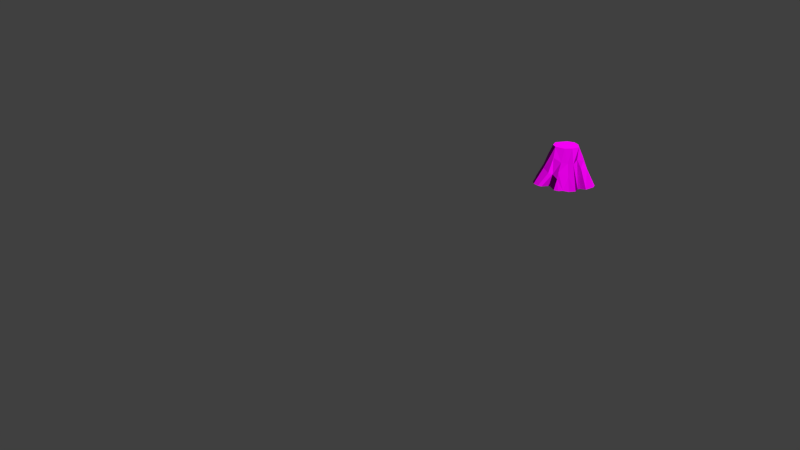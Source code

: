 # Source: decoration_vegetation_tree_stomp_1.blend  (saved by Blender 2.70.0; exported with 4.5.12 LTS)
import bpy
from mathutils import Matrix  # noqa: F401  (used for matrix-valued properties, if any)

bpy.ops.wm.read_factory_settings(use_empty=True)
scene = bpy.context.scene
scene.name = 'Scene'

# ---- collections
col_collection_1 = bpy.data.collections.new('Collection 1'); scene.collection.children.link(col_collection_1)

# ---- images (referenced by path relative to the original .blend; pixels are not part of the script)
import os
ASSET_DIR = os.environ.get("B2B_ASSET_DIR", "")  # directory of the original .blend (textures are referenced by path, not embedded)
HERE = os.path.dirname(os.path.abspath(__file__))  # packed textures are extracted next to this script under _unpacked/

def load_image(name, relpath, width, height, colorspace="sRGB"):
    """Load a texture the original file referenced (path relative to the .blend, or extracted next to this script)."""
    p = next((c for c in (os.path.join(HERE, relpath), os.path.join(ASSET_DIR, relpath)) if relpath and os.path.exists(c)), "")
    if p:
        img = bpy.data.images.load(p, check_existing=True)
        img.name = name
    else:  # same state as the original file: an image datablock whose file is absent (Cycles renders it pink)
        img = bpy.data.images.new(name, width, height)
        img.source = "FILE"
        img.filepath = "//" + (relpath or name)
    img.colorspace_settings.name = colorspace
    return img
img_decoration_vegetation_wood_1_diffuse_png = load_image('decoration_vegetation_wood_1_diffuse.png', 'Texturen/decoration_vegetation_wood_1_diffuse.png', 1024, 1024, 'sRGB')
img_decoration_vegetation_wood_1_normal_png = load_image('decoration_vegetation_wood_1_normal.png', 'Texturen/decoration_vegetation_wood_1_normal.png', 1024, 1024, 'sRGB')

# ---- materials (node trees are filled in below, after node groups)
mat_vegetation_decoration_stomp_1_wood_1 = bpy.data.materials.new('vegetation_decoration_stomp_1_wood_1')
mat_vegetation_decoration_stomp_1_wood_1.alpha_threshold = 0.0
mat_vegetation_decoration_stomp_1_wood_1.roughness = 0.5
mat_vegetation_decoration_stomp_1_wood_1.line_color = (0.0, 0.0, 0.0, 1.0)

# ---- material node trees
mat_vegetation_decoration_stomp_1_wood_1.use_nodes = True; mat_vegetation_decoration_stomp_1_wood_1.node_tree.nodes.clear()
_N = mat_vegetation_decoration_stomp_1_wood_1.node_tree.nodes; _L = mat_vegetation_decoration_stomp_1_wood_1.node_tree.links
n0 = _N.new('ShaderNodeOutputMaterial'); n0.name = 'Material Output'; n0.location = (300, 300)
n1 = _N.new('ShaderNodeBsdfDiffuse'); n1.name = 'Diffuse BSDF'; n1.location = (10, 300)
n2 = _N.new('ShaderNodeTexImage'); n2.name = 'Image Texture'; n2.location = (-515, 297)
n2.width = 140
n2.image = img_decoration_vegetation_wood_1_diffuse_png
n3 = _N.new('ShaderNodeTexCoord'); n3.name = 'Texture Coordinate'; n3.location = (-796, 200)
n4 = _N.new('ShaderNodeTexImage'); n4.name = 'Image Texture.001'; n4.location = (-535, 78)
n4.width = 140
n4.image = img_decoration_vegetation_wood_1_normal_png
n5 = _N.new('ShaderNodeNormalMap'); n5.name = 'Normal Map'; n5.location = (-244, 84)
_L.new(n1.outputs[0], n0.inputs[0])
_L.new(n3.outputs[2], n2.inputs[0])
_L.new(n3.outputs[2], n4.inputs[0])
_L.new(n2.outputs[0], n1.inputs[0])
_L.new(n4.outputs[0], n5.inputs[1])
_L.new(n5.outputs[0], n1.inputs[2])
n0.is_active_output = True

# ---- world
world_world = bpy.data.worlds.new('World'); scene.world = world_world
world_world.color = (0.05088, 0.05088, 0.05088)
world_world.use_sun_shadow = False
world_world.sun_shadow_jitter_overblur = 0.0
world_world.cycles.sampling_method = 'MANUAL'
world_world.cycles.sample_map_resolution = 256

# ---- cameras
cam_camera = bpy.data.cameras.new('Camera')
cam_camera.clip_end = 100.0
cam_camera.lens = 35.0
cam_camera.sensor_width = 32.0
cam_camera.sensor_height = 18.0
cam_camera.ortho_scale = 7.314
cam_camera.dof.focus_distance = 0.0

# ---- meshes
me_cylinder_009 = bpy.data.meshes.new('Cylinder.009')
me_cylinder_009.from_pydata([(-0.003078, 0.7393, -1.0), (-0.2788, 0.6919, -0.7211), (0.1787, 0.894, -1.0), (-0.4784, 0.8313, -0.7211), (0.3785, 0.9113, -0.9998), (-0.6571, 0.6957, -0.7211), (0.5701, 0.8473, -0.9998), (-0.8701, 0.5757, -0.7211), (0.7222, 0.7403, -0.9998), (-0.9923, 0.4517, -0.7211), (0.8293, 0.5897, -0.9998), (-1.006, 0.1743, -0.7211), (0.8357, 0.3933, -1.0), (-1.12, -0.0092, -0.7211), (0.7007, 0.1394, -1.0), (-1.077, -0.2053, -0.7211), (0.9743, 0.005619, -1.0), (-0.9497, -0.3765, -0.7211), (1.099, -0.1753, -0.9998), (-0.8484, -0.4949, -0.7211), (1.128, -0.3663, -0.9998), (-0.5719, -0.4676, -0.7211), (1.046, -0.5553, -0.9998), (-0.5026, -0.638, -0.7211), (0.7118, -0.768, -1.0), (-0.4414, -0.8028, -0.7211), (0.4822, -0.6923, -1.0), (-0.317, -0.8172, -0.7211), (0.3968, -0.743, -1.0), (-0.1666, -0.833, -0.7211), (0.3269, -0.9475, -0.9998), (0.02391, -0.8819, -0.7211), (0.03384, -1.011, -0.9998), (0.2766, -0.8274, -0.7211), (-0.1783, -0.9026, -1.0), (0.3658, -0.6936, -0.7211), (-0.3615, -0.9356, -0.9998), (0.4534, -0.656, -0.7211), (-0.5059, -0.8558, -0.9998), (0.6703, -0.7275, -0.7211), (-0.5789, -0.7227, -0.9998), (0.8967, -0.4892, -0.7211), (-0.6436, -0.434, -1.0), (0.9675, -0.3263, -0.7211), (-0.9154, -0.5301, -1.0), (0.9424, -0.1616, -0.7211), (-1.095, -0.4245, -0.9998), (0.9031, 0.001478, -0.7211), (-1.243, -0.226, -0.9998), (0.6599, 0.1294, -0.7211), (-1.246, 0.001451, -0.9998), (0.7671, 0.3578, -0.7211), (-1.063, 0.187, -1.0), (0.7097, 0.498, -0.7211), (-1.073, 0.4949, -1.0), (0.6174, 0.6278, -0.7211), (-0.9607, 0.6798, -0.9998), (0.4863, 0.7201, -0.7211), (-0.756, 0.8189, -0.9998), (0.3211, 0.7753, -0.7211), (-0.5069, 0.8875, -1.0), (0.1621, 0.8205, -0.7211), (-0.2932, 0.735, -1.0), (-0.004785, 0.6959, -0.7211), (-0.2565, 0.6253, -0.5287), (-0.4382, 0.7524, -0.5288), (-0.6007, 0.629, -0.5288), (-0.7946, 0.52, -0.5288), (-0.9058, 0.4072, -0.5288), (-0.9177, 0.1548, -0.5288), (-1.022, -0.01214, -0.5288), (-0.9825, -0.1906, -0.5288), (-0.8669, -0.3462, -0.5288), (-0.7759, -0.4603, -0.5287), (-0.5758, -0.4846, -0.5285), (-0.4857, -0.6066, -0.5286), (-0.4045, -0.7339, -0.5287), (-0.2913, -0.7469, -0.5287), (-0.1545, -0.7612, -0.5287), (0.01875, -0.8058, -0.5287), (0.2485, -0.7578, -0.5287), (0.3297, -0.6421, -0.5287), (0.4093, -0.6079, -0.5287), (0.6067, -0.6655, -0.5288), (0.8127, -0.4488, -0.5288), (0.8772, -0.3006, -0.5288), (0.8542, -0.1508, -0.5288), (0.8185, -0.002442, -0.5287), (0.6595, 0.1293, -0.5287), (0.6947, 0.3216, -0.5287), (0.6425, 0.4492, -0.5287), (0.5586, 0.5672, -0.5287), (0.4393, 0.6512, -0.5287), (0.289, 0.7013, -0.5287), (0.1445, 0.7425, -0.5287), (-0.007354, 0.629, -0.5287), (-0.2332, 0.611, -0.3514), (-0.396, 0.6692, -0.3516), (-0.5415, 0.5587, -0.3516), (-0.7153, 0.4611, -0.3516), (-0.815, 0.3601, -0.3517), (-0.8255, 0.134, -0.3516), (-0.9187, -0.01549, -0.3517), (-0.8837, -0.1753, -0.3517), (-0.7799, -0.3151, -0.3516), (-0.7081, -0.4303, -0.3513), (-0.5508, -0.4661, -0.3523), (-0.457, -0.5632, -0.3512), (-0.3658, -0.6617, -0.3515), (-0.2644, -0.6734, -0.3514), (-0.1419, -0.6862, -0.3514), (0.0132, -0.7261, -0.3515), (0.2189, -0.696, -0.3515), (0.2915, -0.5976, -0.3514), (0.3629, -0.567, -0.3514), (0.5398, -0.6079, -0.3516), (0.7244, -0.4066, -0.3516), (0.7821, -0.2739, -0.3516), (0.7615, -0.1396, -0.3516), (0.7294, -0.006813, -0.3515), (0.6535, 0.1303, -0.3514), (0.6184, 0.2834, -0.3515), (0.5718, 0.3976, -0.3515), (0.4966, 0.5033, -0.3515), (0.3898, 0.5785, -0.3515), (0.2552, 0.6233, -0.3515), (0.1258, 0.6602, -0.3515), (-0.01018, 0.6142, -0.3514), (-0.2151, 0.5681, -0.1001), (-0.3633, 0.6057, -0.1), (-0.4958, 0.5051, -0.1), (-0.6539, 0.4162, -0.09999), (-0.7446, 0.3242, -0.09997), (-0.7543, 0.1184, -0.1), (-0.8391, -0.01771, -0.09997), (-0.8072, -0.1632, -0.09998), (-0.7129, -0.2971, -0.1), (-0.6503, -0.4011, -0.09997), (-0.4987, -0.401, -0.09993), (-0.418, -0.5066, -0.09993), (-0.3366, -0.6062, -0.1001), (-0.2435, -0.6168, -0.1001), (-0.132, -0.6285, -0.1001), (0.009264, -0.6649, -0.1001), (0.1966, -0.6202, -0.1001), (0.2627, -0.5496, -0.1002), (0.3277, -0.5222, -0.1001), (0.4887, -0.5399, -0.1), (0.6567, -0.3738, -0.1), (0.7093, -0.2529, -0.09999), (0.6906, -0.1307, -0.1), (0.6614, -0.009803, -0.1), (0.589, 0.1175, -0.1002), (0.5604, 0.2545, -0.1001), (0.5179, 0.3585, -0.1001), (0.4495, 0.4547, -0.1), (0.3522, 0.5231, -0.1001), (0.2296, 0.564, -0.1001), (0.1118, 0.5976, -0.1001), (-0.01202, 0.571, -0.1002), (-0.1969, 0.527, 0.135), (-0.3302, 0.5127, 0.1351), (-0.4493, 0.4502, 0.1351), (-0.5916, 0.3702, 0.1352), (-0.6428, 0.2619, 0.1352), (-0.7103, 0.1024, 0.1351), (-0.7342, -0.02008, 0.1352), (-0.7055, -0.151, 0.1352), (-0.6215, -0.2714, 0.1351), (-0.5671, -0.3387, 0.1352), (-0.4834, -0.3938, 0.1352), (-0.3793, -0.4598, 0.1352), (-0.2932, -0.5043, 0.1351), (-0.2224, -0.5372, 0.1351), (-0.1221, -0.5507, 0.135), (0.005005, -0.5515, 0.1351), (0.1406, -0.5184, 0.1351), (0.233, -0.5115, 0.135), (0.2915, -0.4869, 0.135), (0.4166, -0.42, 0.1351), (0.5355, -0.3404, 0.1352), (0.5824, -0.2317, 0.1352), (0.6034, -0.1218, 0.1351), (0.5916, -0.01297, 0.1351), (0.5265, 0.1016, 0.135), (0.5008, 0.2247, 0.1351), (0.4625, 0.3183, 0.1351), (0.401, 0.4049, 0.1351), (0.3135, 0.4664, 0.1351), (0.2032, 0.5032, 0.1351), (0.09721, 0.5334, 0.1351), (-0.01414, 0.5296, 0.135), (-0.1762, 0.4546, 0.3529), (-0.2923, 0.4422, 0.353), (-0.3961, 0.3877, 0.353), (-0.52, 0.318, 0.3531), (-0.5646, 0.2236, 0.3531), (-0.6234, 0.08469, 0.353), (-0.6442, -0.02198, 0.3531), (-0.6193, -0.136, 0.3531), (-0.5461, -0.2409, 0.353), (-0.4987, -0.2996, 0.3531), (-0.4258, -0.3475, 0.3531), (-0.3351, -0.4051, 0.3531), (-0.2601, -0.4438, 0.353), (-0.1984, -0.4725, 0.353), (-0.111, -0.4842, 0.3529), (-0.0002967, -0.4849, 0.353), (0.1178, -0.4561, 0.353), (0.1983, -0.4386, 0.3529), (0.2492, -0.4286, 0.3529), (0.3583, -0.3703, 0.353), (0.4619, -0.301, 0.353), (0.5027, -0.2063, 0.3531), (0.521, -0.1106, 0.353), (0.5107, -0.01578, 0.353), (0.4755, 0.08401, 0.3529), (0.4316, 0.1913, 0.353), (0.3983, 0.2728, 0.353), (0.3447, 0.3482, 0.353), (0.2684, 0.4019, 0.353), (0.1724, 0.4339, 0.353), (0.08003, 0.454, 0.353), (-0.01698, 0.4569, 0.3529), (-0.08839, 0.3902, 0.5538), (-0.3029, 0.3548, 0.5539), (-0.4745, 0.23, 0.554), (-0.5538, 0.02252, 0.554), (-0.5095, -0.1679, 0.5539), (-0.4051, -0.2849, 0.554), (-0.2625, -0.3723, 0.5539), (-0.1387, -0.419, 0.5539), (0.04617, -0.4122, 0.5539), (0.1891, -0.3802, 0.5538), (0.3505, -0.2954, 0.5539), (0.4386, -0.1419, 0.5539), (0.4224, 0.02491, 0.5539), (0.3547, 0.1964, 0.5539), (0.2608, 0.3202, 0.5539), (0.1046, 0.3799, 0.5539)], [], [(42, 21, 19, 44), (0, 63, 61, 2), (36, 27, 25, 38), (58, 5, 3, 60), (30, 33, 31, 32), (8, 55, 53, 10), (52, 11, 9, 54), (24, 39, 37, 26), (2, 61, 59, 4), (46, 17, 15, 48), (18, 45, 43, 20), (40, 23, 21, 42), (62, 1, 63, 0), (12, 51, 49, 14), (34, 29, 27, 36), (56, 7, 5, 58), (28, 35, 33, 30), (6, 57, 55, 8), (50, 13, 11, 52), (22, 41, 39, 24), (44, 19, 17, 46), (16, 47, 45, 18), (38, 25, 23, 40), (60, 3, 1, 62), (10, 53, 51, 12), (32, 31, 29, 34), (54, 9, 7, 56), (26, 37, 35, 28), (4, 59, 57, 6), (48, 15, 13, 50), (20, 43, 41, 22), (14, 49, 47, 16), (51, 89, 88, 49), (85, 117, 116, 84), (7, 67, 66, 5), (21, 74, 73, 19), (63, 95, 94, 61), (33, 80, 79, 31), (19, 73, 72, 17), (45, 86, 85, 43), (1, 64, 95, 63), (31, 79, 78, 29), (57, 92, 91, 55), (43, 85, 84, 41), (13, 70, 69, 11), (55, 91, 90, 53), (11, 69, 68, 9), (25, 76, 75, 23), (37, 82, 81, 35), (23, 75, 74, 21), (49, 88, 87, 47), (35, 81, 80, 33), (5, 66, 65, 3), (61, 94, 93, 59), (47, 87, 86, 45), (3, 65, 64, 1), (17, 72, 71, 15), (59, 93, 92, 57), (15, 71, 70, 13), (29, 78, 77, 27), (41, 84, 83, 39), (27, 77, 76, 25), (53, 90, 89, 51), (39, 83, 82, 37), (9, 68, 67, 7), (119, 151, 150, 118), (74, 106, 105, 73), (94, 126, 125, 93), (83, 115, 114, 82), (72, 104, 103, 71), (92, 124, 123, 91), (81, 113, 112, 80), (70, 102, 101, 69), (90, 122, 121, 89), (68, 100, 99, 67), (79, 111, 110, 78), (88, 120, 119, 87), (66, 98, 97, 65), (77, 109, 108, 76), (86, 118, 117, 85), (64, 96, 127, 95), (75, 107, 106, 74), (95, 127, 126, 94), (84, 116, 115, 83), (73, 105, 104, 72), (93, 125, 124, 92), (82, 114, 113, 81), (71, 103, 102, 70), (91, 123, 122, 90), (80, 112, 111, 79), (69, 101, 100, 68), (89, 121, 120, 88), (67, 99, 98, 66), (78, 110, 109, 77), (87, 119, 118, 86), (65, 97, 96, 64), (76, 108, 107, 75), (153, 185, 184, 152), (97, 129, 128, 96), (108, 140, 139, 107), (117, 149, 148, 116), (106, 138, 137, 105), (126, 158, 157, 125), (115, 147, 146, 114), (104, 136, 135, 103), (124, 156, 155, 123), (113, 145, 144, 112), (102, 134, 133, 101), (122, 154, 153, 121), (100, 132, 131, 99), (111, 143, 142, 110), (120, 152, 151, 119), (98, 130, 129, 97), (109, 141, 140, 108), (118, 150, 149, 117), (96, 128, 159, 127), (107, 139, 138, 106), (127, 159, 158, 126), (116, 148, 147, 115), (105, 137, 136, 104), (125, 157, 156, 124), (114, 146, 145, 113), (103, 135, 134, 102), (123, 155, 154, 122), (112, 144, 143, 111), (101, 133, 132, 100), (121, 153, 152, 120), (99, 131, 130, 98), (110, 142, 141, 109), (191, 223, 222, 190), (131, 163, 162, 130), (142, 174, 173, 141), (151, 183, 182, 150), (129, 161, 160, 128), (140, 172, 171, 139), (149, 181, 180, 148), (138, 170, 169, 137), (158, 190, 189, 157), (147, 179, 178, 146), (136, 168, 167, 135), (156, 188, 187, 155), (145, 177, 176, 144), (134, 166, 165, 133), (154, 186, 185, 153), (132, 164, 163, 131), (143, 175, 174, 142), (152, 184, 183, 151), (130, 162, 161, 129), (141, 173, 172, 140), (150, 182, 181, 149), (128, 160, 191, 159), (139, 171, 170, 138), (159, 191, 190, 158), (148, 180, 179, 147), (137, 169, 168, 136), (157, 189, 188, 156), (146, 178, 177, 145), (135, 167, 166, 134), (155, 187, 186, 154), (144, 176, 175, 143), (133, 165, 164, 132), (224, 225, 226, 227, 228, 229, 230, 231, 232, 233, 234, 235, 236, 237, 238, 239), (180, 212, 211, 179), (169, 201, 200, 168), (189, 221, 220, 188), (178, 210, 209, 177), (167, 199, 198, 166), (187, 219, 218, 186), (176, 208, 207, 175), (165, 197, 196, 164), (185, 217, 216, 184), (163, 195, 194, 162), (174, 206, 205, 173), (183, 215, 214, 182), (161, 193, 192, 160), (172, 204, 203, 171), (181, 213, 212, 180), (170, 202, 201, 169), (190, 222, 221, 189), (179, 211, 210, 178), (168, 200, 199, 167), (188, 220, 219, 187), (177, 209, 208, 176), (166, 198, 197, 165), (186, 218, 217, 185), (164, 196, 195, 163), (175, 207, 206, 174), (184, 216, 215, 183), (162, 194, 193, 161), (173, 205, 204, 172), (182, 214, 213, 181), (160, 192, 223, 191), (171, 203, 202, 170), (213, 235, 234, 212), (222, 239, 221), (200, 228, 199), (223, 224, 239, 222), (211, 234, 233, 210), (198, 227, 197), (218, 237, 217), (209, 233, 232, 208), (196, 226, 195), (216, 236, 215), (194, 225, 193), (215, 236, 235, 214), (220, 238, 219), (205, 231, 230, 204), (212, 234, 211), (193, 225, 224, 192), (202, 229, 201), (210, 233, 209), (201, 229, 228, 200), (221, 239, 238, 220), (208, 232, 207), (199, 228, 227, 198), (219, 238, 237, 218), (197, 227, 226, 196), (217, 237, 236, 216), (195, 226, 225, 194), (204, 230, 203), (192, 224, 223), (203, 230, 229, 202), (214, 235, 213), (206, 231, 205), (207, 232, 231, 206)])
_uv = me_cylinder_009.uv_layers.new(name='UVMap')
_uv.uv.foreach_set('vector', [0.5655, 0.2389, 0.6121, 0.2682, 0.5655, 0.2957, 0.5195, 0.2664, 0.4088, 0.6362, 0.4662, 0.6312, 0.4655, 0.6651, 0.4084, 0.6742, 0.6605, 0.1767, 0.6924, 0.2199, 0.6684, 0.2282, 0.6319, 0.1907, 0.387, 0.5084, 0.451, 0.5144, 0.4468, 0.5495, 0.3907, 0.5489, 0.7942, 0.1323, 0.8105, 0.1812, 0.7584, 0.1944, 0.7366, 0.1472, 0.4337, 0.7649, 0.4943, 0.7444, 0.5098, 0.768, 0.4513, 0.7908, 0.4254, 0.3906, 0.4813, 0.4057, 0.4582, 0.4474, 0.4009, 0.436, 0.7137, 0.97, 0.7319, 0.9283, 0.7764, 0.9314, 0.7623, 0.9751, 0.4084, 0.6742, 0.4655, 0.6651, 0.4733, 0.6912, 0.4115, 0.7058, 0.4878, 0.2878, 0.5436, 0.315, 0.514, 0.3419, 0.4548, 0.317, 0.5751, 0.9156, 0.615, 0.8748, 0.6397, 0.8941, 0.6022, 0.9374, 0.6084, 0.2066, 0.6416, 0.2483, 0.6121, 0.2682, 0.5655, 0.2389, 0.4016, 0.5903, 0.4593, 0.5864, 0.4662, 0.6312, 0.4088, 0.6362, 0.4774, 0.8139, 0.5268, 0.789, 0.5624, 0.8179, 0.5182, 0.8461, 0.696, 0.1672, 0.7215, 0.2096, 0.6924, 0.2199, 0.6605, 0.1767, 0.3904, 0.4693, 0.4529, 0.4751, 0.451, 0.5144, 0.387, 0.5084, 0.8377, 0.1341, 0.8443, 0.1804, 0.8105, 0.1812, 0.7942, 0.1323, 0.4209, 0.7369, 0.4825, 0.7192, 0.4943, 0.7444, 0.4337, 0.7649, 0.4344, 0.3496, 0.492, 0.3704, 0.4813, 0.4057, 0.4254, 0.3906, 0.6379, 0.9537, 0.6713, 0.9092, 0.7319, 0.9283, 0.7137, 0.97, 0.5195, 0.2664, 0.5655, 0.2957, 0.5436, 0.315, 0.4878, 0.2878, 0.5504, 0.887, 0.5916, 0.855, 0.615, 0.8748, 0.5751, 0.9156, 0.6319, 0.1907, 0.6684, 0.2282, 0.6416, 0.2483, 0.6084, 0.2066, 0.3907, 0.5489, 0.4468, 0.5495, 0.4593, 0.5864, 0.4016, 0.5903, 0.4513, 0.7908, 0.5098, 0.768, 0.5268, 0.789, 0.4774, 0.8139, 0.7366, 0.1472, 0.7584, 0.1944, 0.7215, 0.2096, 0.696, 0.1672, 0.4009, 0.436, 0.4582, 0.4474, 0.4529, 0.4751, 0.3904, 0.4693, 0.8579, 0.1322, 0.8636, 0.1777, 0.8443, 0.1804, 0.8377, 0.1341, 0.4115, 0.7058, 0.4733, 0.6912, 0.4825, 0.7192, 0.4209, 0.7369, 0.4548, 0.317, 0.514, 0.3419, 0.492, 0.3704, 0.4344, 0.3496, 0.6022, 0.9374, 0.6397, 0.8941, 0.6713, 0.9092, 0.6379, 0.9537, 0.5182, 0.8461, 0.5624, 0.8179, 0.5916, 0.855, 0.5504, 0.887, 0.5268, 0.789, 0.5658, 0.7724, 0.5945, 0.7983, 0.5624, 0.8179, 0.6651, 0.8649, 0.6902, 0.8363, 0.7164, 0.8502, 0.6938, 0.8788, 0.4529, 0.4751, 0.496, 0.4824, 0.4939, 0.519, 0.451, 0.5144, 0.6121, 0.2682, 0.6396, 0.2939, 0.6027, 0.3159, 0.5655, 0.2957, 0.4662, 0.6312, 0.5082, 0.6258, 0.5069, 0.6566, 0.4655, 0.6651, 0.8105, 0.1812, 0.821, 0.2145, 0.774, 0.2267, 0.7584, 0.1944, 0.5655, 0.2957, 0.6027, 0.3159, 0.5815, 0.335, 0.5436, 0.315, 0.615, 0.8748, 0.6425, 0.8469, 0.6651, 0.8649, 0.6397, 0.8941, 0.4593, 0.5864, 0.5011, 0.5858, 0.5082, 0.6258, 0.4662, 0.6312, 0.7584, 0.1944, 0.774, 0.2267, 0.7404, 0.2408, 0.7215, 0.2096, 0.4825, 0.7192, 0.5244, 0.7068, 0.5355, 0.73, 0.4943, 0.7444, 0.6397, 0.8941, 0.6651, 0.8649, 0.6938, 0.8788, 0.6713, 0.9092, 0.492, 0.3704, 0.5331, 0.3861, 0.5239, 0.4185, 0.4813, 0.4057, 0.4943, 0.7444, 0.5355, 0.73, 0.5501, 0.752, 0.5098, 0.768, 0.4813, 0.4057, 0.5239, 0.4185, 0.5007, 0.4566, 0.4582, 0.4474, 0.6684, 0.2282, 0.691, 0.2583, 0.6664, 0.2762, 0.6416, 0.2483, 0.8636, 0.1777, 0.8674, 0.2103, 0.8502, 0.2133, 0.8443, 0.1804, 0.6416, 0.2483, 0.6664, 0.2762, 0.6396, 0.2939, 0.6121, 0.2682, 0.5624, 0.8179, 0.5945, 0.7983, 0.6196, 0.8283, 0.5916, 0.855, 0.8443, 0.1804, 0.8502, 0.2133, 0.821, 0.2145, 0.8105, 0.1812, 0.451, 0.5144, 0.4939, 0.519, 0.4883, 0.5517, 0.4468, 0.5495, 0.4655, 0.6651, 0.5069, 0.6566, 0.5154, 0.6809, 0.4733, 0.6912, 0.5916, 0.855, 0.6196, 0.8283, 0.6425, 0.8469, 0.615, 0.8748, 0.4468, 0.5495, 0.4883, 0.5517, 0.5011, 0.5858, 0.4593, 0.5864, 0.5436, 0.315, 0.5815, 0.335, 0.5538, 0.3599, 0.514, 0.3419, 0.4733, 0.6912, 0.5154, 0.6809, 0.5244, 0.7068, 0.4825, 0.7192, 0.514, 0.3419, 0.5538, 0.3599, 0.5331, 0.3861, 0.492, 0.3704, 0.7215, 0.2096, 0.7404, 0.2408, 0.7135, 0.2505, 0.6924, 0.2199, 0.6713, 0.9092, 0.6938, 0.8788, 0.7495, 0.8986, 0.7319, 0.9283, 0.6924, 0.2199, 0.7135, 0.2505, 0.691, 0.2583, 0.6684, 0.2282, 0.5098, 0.768, 0.5501, 0.752, 0.5658, 0.7724, 0.5268, 0.789, 0.7319, 0.9283, 0.7495, 0.8986, 0.7906, 0.9011, 0.7764, 0.9314, 0.4582, 0.4474, 0.5007, 0.4566, 0.496, 0.4824, 0.4529, 0.4751, 0.648, 0.8016, 0.6905, 0.7703, 0.7075, 0.7864, 0.669, 0.8194, 0.6396, 0.2939, 0.6676, 0.3185, 0.6377, 0.3359, 0.6027, 0.3159, 0.5069, 0.6566, 0.5477, 0.6473, 0.556, 0.6701, 0.5154, 0.6809, 0.7495, 0.8986, 0.768, 0.8703, 0.8052, 0.8735, 0.7906, 0.9011, 0.5815, 0.335, 0.618, 0.3542, 0.5925, 0.3772, 0.5538, 0.3599, 0.5244, 0.7068, 0.5649, 0.6941, 0.5759, 0.7158, 0.5355, 0.73, 0.8502, 0.2133, 0.8557, 0.2432, 0.8305, 0.2452, 0.821, 0.2145, 0.5331, 0.3861, 0.5734, 0.4018, 0.5636, 0.431, 0.5239, 0.4185, 0.5501, 0.752, 0.5896, 0.7364, 0.6047, 0.7555, 0.5658, 0.7724, 0.5007, 0.4566, 0.5429, 0.466, 0.5379, 0.4901, 0.496, 0.4824, 0.774, 0.2267, 0.7891, 0.2573, 0.7587, 0.2701, 0.7404, 0.2408, 0.5945, 0.7983, 0.6266, 0.7785, 0.648, 0.8016, 0.6196, 0.8283, 0.4939, 0.519, 0.5353, 0.5239, 0.5309, 0.5551, 0.4883, 0.5517, 0.7135, 0.2505, 0.7348, 0.2793, 0.7144, 0.2874, 0.691, 0.2583, 0.6425, 0.8469, 0.669, 0.8194, 0.6902, 0.8363, 0.6651, 0.8649, 0.5011, 0.5858, 0.5386, 0.5845, 0.5451, 0.6222, 0.5082, 0.6258, 0.6664, 0.2762, 0.691, 0.3029, 0.6676, 0.3185, 0.6396, 0.2939, 0.5082, 0.6258, 0.5451, 0.6222, 0.5477, 0.6473, 0.5069, 0.6566, 0.6938, 0.8788, 0.7164, 0.8502, 0.768, 0.8703, 0.7495, 0.8986, 0.6027, 0.3159, 0.6377, 0.3359, 0.618, 0.3542, 0.5815, 0.335, 0.5154, 0.6809, 0.556, 0.6701, 0.5649, 0.6941, 0.5244, 0.7068, 0.8674, 0.2103, 0.871, 0.2402, 0.8557, 0.2432, 0.8502, 0.2133, 0.5538, 0.3599, 0.5925, 0.3772, 0.5734, 0.4018, 0.5331, 0.3861, 0.5355, 0.73, 0.5759, 0.7158, 0.5896, 0.7364, 0.5501, 0.752, 0.821, 0.2145, 0.8305, 0.2452, 0.7891, 0.2573, 0.774, 0.2267, 0.5239, 0.4185, 0.5636, 0.431, 0.5429, 0.466, 0.5007, 0.4566, 0.5658, 0.7724, 0.6047, 0.7555, 0.6266, 0.7785, 0.5945, 0.7983, 0.496, 0.4824, 0.5379, 0.4901, 0.5353, 0.5239, 0.4939, 0.519, 0.7404, 0.2408, 0.7587, 0.2701, 0.7348, 0.2793, 0.7135, 0.2505, 0.6196, 0.8283, 0.648, 0.8016, 0.669, 0.8194, 0.6425, 0.8469, 0.4883, 0.5517, 0.5309, 0.5551, 0.5386, 0.5845, 0.5011, 0.5858, 0.691, 0.2583, 0.7144, 0.2874, 0.691, 0.3029, 0.6664, 0.2762, 0.6538, 0.7303, 0.6977, 0.7078, 0.7139, 0.7243, 0.6725, 0.7495, 0.5309, 0.5551, 0.5867, 0.5563, 0.5931, 0.5811, 0.5386, 0.5845, 0.7144, 0.2874, 0.7456, 0.3239, 0.7259, 0.3383, 0.691, 0.3029, 0.6902, 0.8363, 0.7246, 0.8018, 0.7465, 0.8141, 0.7164, 0.8502, 0.6676, 0.3185, 0.7055, 0.353, 0.6794, 0.3655, 0.6377, 0.3359, 0.5477, 0.6473, 0.6032, 0.6365, 0.6101, 0.6565, 0.556, 0.6701, 0.768, 0.8703, 0.7885, 0.8309, 0.8204, 0.834, 0.8052, 0.8735, 0.618, 0.3542, 0.6631, 0.3806, 0.6406, 0.4011, 0.5925, 0.3772, 0.5649, 0.6941, 0.6183, 0.6776, 0.628, 0.6964, 0.5759, 0.7158, 0.8557, 0.2432, 0.867, 0.2836, 0.8474, 0.2862, 0.8305, 0.2452, 0.5734, 0.4018, 0.6239, 0.4217, 0.6146, 0.4471, 0.5636, 0.431, 0.5896, 0.7364, 0.6404, 0.7142, 0.6538, 0.7303, 0.6047, 0.7555, 0.5429, 0.466, 0.5966, 0.4778, 0.5928, 0.4988, 0.5379, 0.4901, 0.7891, 0.2573, 0.8103, 0.2968, 0.784, 0.3085, 0.7587, 0.2701, 0.6266, 0.7785, 0.6725, 0.7495, 0.6905, 0.7703, 0.648, 0.8016, 0.5353, 0.5239, 0.5903, 0.5289, 0.5867, 0.5563, 0.5309, 0.5551, 0.7348, 0.2793, 0.763, 0.317, 0.7456, 0.3239, 0.7144, 0.2874, 0.669, 0.8194, 0.7075, 0.7864, 0.7246, 0.8018, 0.6902, 0.8363, 0.5386, 0.5845, 0.5931, 0.5811, 0.5997, 0.6151, 0.5451, 0.6222, 0.691, 0.3029, 0.7259, 0.3383, 0.7055, 0.353, 0.6676, 0.3185, 0.5451, 0.6222, 0.5997, 0.6151, 0.6032, 0.6365, 0.5477, 0.6473, 0.7164, 0.8502, 0.7465, 0.8141, 0.7885, 0.8309, 0.768, 0.8703, 0.6377, 0.3359, 0.6794, 0.3655, 0.6631, 0.3806, 0.618, 0.3542, 0.556, 0.6701, 0.6101, 0.6565, 0.6183, 0.6776, 0.5649, 0.6941, 0.871, 0.2402, 0.8809, 0.2808, 0.867, 0.2836, 0.8557, 0.2432, 0.5925, 0.3772, 0.6406, 0.4011, 0.6239, 0.4217, 0.5734, 0.4018, 0.5759, 0.7158, 0.628, 0.6964, 0.6404, 0.7142, 0.5896, 0.7364, 0.8305, 0.2452, 0.8474, 0.2862, 0.8103, 0.2968, 0.7891, 0.2573, 0.5636, 0.431, 0.6146, 0.4471, 0.5966, 0.4778, 0.5429, 0.466, 0.6047, 0.7555, 0.6538, 0.7303, 0.6725, 0.7495, 0.6266, 0.7785, 0.5379, 0.4901, 0.5928, 0.4988, 0.5903, 0.5289, 0.5353, 0.5239, 0.7587, 0.2701, 0.784, 0.3085, 0.763, 0.317, 0.7348, 0.2793, 0.6495, 0.6081, 0.6965, 0.6015, 0.7, 0.617, 0.6532, 0.6263, 0.5928, 0.4988, 0.6433, 0.5068, 0.6414, 0.5337, 0.5903, 0.5289, 0.784, 0.3085, 0.808, 0.3452, 0.7891, 0.3531, 0.763, 0.317, 0.6905, 0.7703, 0.7293, 0.7426, 0.7446, 0.7562, 0.7075, 0.7864, 0.5867, 0.5563, 0.6402, 0.556, 0.6436, 0.5782, 0.5931, 0.5811, 0.7456, 0.3239, 0.7752, 0.3604, 0.7585, 0.37, 0.7259, 0.3383, 0.7246, 0.8018, 0.7622, 0.7687, 0.7825, 0.7806, 0.7465, 0.8141, 0.7055, 0.353, 0.7375, 0.3826, 0.7205, 0.3933, 0.6794, 0.3655, 0.6032, 0.6365, 0.6532, 0.6263, 0.6594, 0.6439, 0.6101, 0.6565, 0.7885, 0.8309, 0.8104, 0.7904, 0.8381, 0.7982, 0.8204, 0.834, 0.6631, 0.3806, 0.7077, 0.4041, 0.6871, 0.4227, 0.6406, 0.4011, 0.6183, 0.6776, 0.6664, 0.6623, 0.6749, 0.6786, 0.628, 0.6964, 0.867, 0.2836, 0.8771, 0.322, 0.8595, 0.3281, 0.8474, 0.2862, 0.6239, 0.4217, 0.6718, 0.4415, 0.6618, 0.4606, 0.6146, 0.4471, 0.6404, 0.7142, 0.6858, 0.6939, 0.6977, 0.7078, 0.6538, 0.7303, 0.5966, 0.4778, 0.6501, 0.4878, 0.6433, 0.5068, 0.5928, 0.4988, 0.8103, 0.2968, 0.8322, 0.336, 0.808, 0.3452, 0.784, 0.3085, 0.6725, 0.7495, 0.7139, 0.7243, 0.7293, 0.7426, 0.6905, 0.7703, 0.5903, 0.5289, 0.6414, 0.5337, 0.6402, 0.556, 0.5867, 0.5563, 0.763, 0.317, 0.7891, 0.3531, 0.7752, 0.3604, 0.7456, 0.3239, 0.7075, 0.7864, 0.7446, 0.7562, 0.7622, 0.7687, 0.7246, 0.8018, 0.5931, 0.5811, 0.6436, 0.5782, 0.6495, 0.6081, 0.5997, 0.6151, 0.7259, 0.3383, 0.7585, 0.37, 0.7375, 0.3826, 0.7055, 0.353, 0.5997, 0.6151, 0.6495, 0.6081, 0.6532, 0.6263, 0.6032, 0.6365, 0.7465, 0.8141, 0.7825, 0.7806, 0.8104, 0.7904, 0.7885, 0.8309, 0.6794, 0.3655, 0.7205, 0.3933, 0.7077, 0.4041, 0.6631, 0.3806, 0.6101, 0.6565, 0.6594, 0.6439, 0.6664, 0.6623, 0.6183, 0.6776, 0.8809, 0.2808, 0.8897, 0.3191, 0.8771, 0.322, 0.867, 0.2836, 0.6406, 0.4011, 0.6871, 0.4227, 0.6718, 0.4415, 0.6239, 0.4217, 0.628, 0.6964, 0.6749, 0.6786, 0.6858, 0.6939, 0.6404, 0.7142, 0.8474, 0.2862, 0.8595, 0.3281, 0.8322, 0.336, 0.8103, 0.2968, 0.6146, 0.4471, 0.6618, 0.4606, 0.6501, 0.4878, 0.5966, 0.4778, 0.1557, 0.5458, 0.09239, 0.5264, 0.03258, 0.4767, 0.008855, 0.4153, 0.0208, 0.349, 0.04991, 0.3071, 0.09615, 0.2854, 0.1356, 0.2697, 0.195, 0.2777, 0.2455, 0.2838, 0.299, 0.3225, 0.3219, 0.3723, 0.3169, 0.4287, 0.2909, 0.4837, 0.2593, 0.5187, 0.2102, 0.5515, 0.7825, 0.7806, 0.8099, 0.7486, 0.8333, 0.7568, 0.8104, 0.7904, 0.7205, 0.3933, 0.7572, 0.4193, 0.7463, 0.4281, 0.7077, 0.4041, 0.6594, 0.6439, 0.7048, 0.632, 0.7107, 0.6479, 0.6664, 0.6623, 0.8897, 0.3191, 0.9004, 0.3553, 0.8905, 0.3584, 0.8771, 0.322, 0.6871, 0.4227, 0.7284, 0.4435, 0.7153, 0.4594, 0.6718, 0.4415, 0.6749, 0.6786, 0.7181, 0.6619, 0.7275, 0.675, 0.6858, 0.6939, 0.8595, 0.3281, 0.8748, 0.3632, 0.8514, 0.3704, 0.8322, 0.336, 0.6618, 0.4606, 0.7064, 0.4756, 0.6967, 0.4988, 0.6501, 0.4878, 0.6977, 0.7078, 0.7379, 0.6869, 0.7517, 0.7024, 0.7139, 0.7243, 0.6433, 0.5068, 0.6905, 0.5149, 0.6893, 0.5379, 0.6414, 0.5337, 0.808, 0.3452, 0.8309, 0.3783, 0.8149, 0.3852, 0.7891, 0.3531, 0.7293, 0.7426, 0.7647, 0.7163, 0.7778, 0.728, 0.7446, 0.7562, 0.6402, 0.556, 0.6886, 0.5569, 0.6914, 0.5758, 0.6436, 0.5782, 0.7752, 0.3604, 0.8033, 0.3915, 0.789, 0.3995, 0.7585, 0.37, 0.7622, 0.7687, 0.7929, 0.7386, 0.8099, 0.7486, 0.7825, 0.7806, 0.7375, 0.3826, 0.7714, 0.4103, 0.7572, 0.4193, 0.7205, 0.3933, 0.6532, 0.6263, 0.7, 0.617, 0.7048, 0.632, 0.6594, 0.6439, 0.8104, 0.7904, 0.8333, 0.7568, 0.8569, 0.7641, 0.8381, 0.7982, 0.7077, 0.4041, 0.7463, 0.4281, 0.7284, 0.4435, 0.6871, 0.4227, 0.6664, 0.6623, 0.7107, 0.6479, 0.7181, 0.6619, 0.6749, 0.6786, 0.8771, 0.322, 0.8905, 0.3584, 0.8748, 0.3632, 0.8595, 0.3281, 0.6718, 0.4415, 0.7153, 0.4594, 0.7064, 0.4756, 0.6618, 0.4606, 0.6858, 0.6939, 0.7275, 0.675, 0.7379, 0.6869, 0.6977, 0.7078, 0.6501, 0.4878, 0.6967, 0.4988, 0.6905, 0.5149, 0.6433, 0.5068, 0.8322, 0.336, 0.8514, 0.3704, 0.8309, 0.3783, 0.808, 0.3452, 0.7139, 0.7243, 0.7517, 0.7024, 0.7647, 0.7163, 0.7293, 0.7426, 0.6414, 0.5337, 0.6893, 0.5379, 0.6886, 0.5569, 0.6402, 0.556, 0.7891, 0.3531, 0.8149, 0.3852, 0.8033, 0.3915, 0.7752, 0.3604, 0.7446, 0.7562, 0.7778, 0.728, 0.7929, 0.7386, 0.7622, 0.7687, 0.6436, 0.5782, 0.6914, 0.5758, 0.6965, 0.6015, 0.6495, 0.6081, 0.7585, 0.37, 0.789, 0.3995, 0.7714, 0.4103, 0.7375, 0.3826, 0.7929, 0.7386, 0.8143, 0.707, 0.8442, 0.723, 0.8099, 0.7486, 0.7, 0.617, 0.7442, 0.615, 0.7048, 0.632, 0.7463, 0.4281, 0.7728, 0.4564, 0.7284, 0.4435, 0.6965, 0.6015, 0.7369, 0.5844, 0.7442, 0.615, 0.7, 0.617, 0.8333, 0.7568, 0.8442, 0.723, 0.8788, 0.7339, 0.8569, 0.7641, 0.7153, 0.4594, 0.7508, 0.4823, 0.7064, 0.4756, 0.7275, 0.675, 0.7698, 0.6626, 0.7379, 0.6869, 0.8905, 0.3584, 0.9068, 0.3897, 0.879, 0.3983, 0.8748, 0.3632, 0.6967, 0.4988, 0.736, 0.5159, 0.6905, 0.5149, 0.7517, 0.7024, 0.7915, 0.6869, 0.7647, 0.7163, 0.6893, 0.5379, 0.7324, 0.5497, 0.6886, 0.5569, 0.7647, 0.7163, 0.7915, 0.6869, 0.8143, 0.707, 0.7778, 0.728, 0.7107, 0.6479, 0.7543, 0.6407, 0.7181, 0.6619, 0.8149, 0.3852, 0.845, 0.411, 0.8225, 0.4227, 0.8033, 0.3915, 0.8099, 0.7486, 0.8442, 0.723, 0.8333, 0.7568, 0.6886, 0.5569, 0.7324, 0.5497, 0.7369, 0.5844, 0.6914, 0.5758, 0.7714, 0.4103, 0.7955, 0.4389, 0.7572, 0.4193, 0.9004, 0.3553, 0.9068, 0.3897, 0.8905, 0.3584, 0.7572, 0.4193, 0.7955, 0.4389, 0.7728, 0.4564, 0.7463, 0.4281, 0.7048, 0.632, 0.7442, 0.615, 0.7543, 0.6407, 0.7107, 0.6479, 0.8748, 0.3632, 0.879, 0.3983, 0.8514, 0.3704, 0.7284, 0.4435, 0.7728, 0.4564, 0.7508, 0.4823, 0.7153, 0.4594, 0.7181, 0.6619, 0.7543, 0.6407, 0.7698, 0.6626, 0.7275, 0.675, 0.7064, 0.4756, 0.7508, 0.4823, 0.736, 0.5159, 0.6967, 0.4988, 0.7379, 0.6869, 0.7698, 0.6626, 0.7915, 0.6869, 0.7517, 0.7024, 0.6905, 0.5149, 0.736, 0.5159, 0.7324, 0.5497, 0.6893, 0.5379, 0.8033, 0.3915, 0.8225, 0.4227, 0.789, 0.3995, 0.6914, 0.5758, 0.7369, 0.5844, 0.6965, 0.6015, 0.789, 0.3995, 0.8225, 0.4227, 0.7955, 0.4389, 0.7714, 0.4103, 0.7778, 0.728, 0.8143, 0.707, 0.7929, 0.7386, 0.8309, 0.3783, 0.845, 0.411, 0.8149, 0.3852, 0.8514, 0.3704, 0.879, 0.3983, 0.845, 0.411, 0.8309, 0.3783])
me_cylinder_009.materials.append(mat_vegetation_decoration_stomp_1_wood_1)
me_cylinder_009.use_remesh_preserve_volume = False
me_cylinder_009.use_remesh_preserve_attributes = False
me_cylinder_009.use_mirror_vertex_groups = False
me_cylinder_009.update()

# ---- objects
ob_cylinder_012 = bpy.data.objects.new('Cylinder.012', me_cylinder_009)
ob_camera = bpy.data.objects.new('Camera', cam_camera)

# ---- transforms, parenting, visibility, modifiers, constraints
ob_cylinder_012.location = (5.103, 0.0, 0.0)
ob_cylinder_012.lineart.crease_threshold = 0.0
_m = ob_cylinder_012.modifiers.new('Decimate', 'DECIMATE')
_m.ratio = 0.25
ob_camera.location = (0.1187, -32.12, 12.82)
ob_camera.rotation_euler = (1.114, 0.01081, 0.04345)
ob_camera.lock_rotations_4d = False
ob_camera.empty_display_type = 'ARROWS'
ob_camera.color = (0.0, 0.0, 0.0, 0.0)
ob_camera.display_type = 'WIRE'
ob_camera.lineart.crease_threshold = 0.0

# ---- collection membership
col_collection_1.objects.link(ob_cylinder_012)
col_collection_1.objects.link(ob_camera)

# ---- scene / render settings (as saved in the file)
scene.camera = ob_camera
scene.frame_start = 1; scene.frame_end = 250; scene.frame_set(1)
scene.render.engine = 'CYCLES'
scene.render.resolution_percentage = 50
scene.render.dither_intensity = 0.0
scene.cycles.use_denoising = False
scene.cycles.samples = 10
scene.cycles.sampling_pattern = 'TABULATED_SOBOL'
scene.cycles.light_sampling_threshold = 0.0
scene.cycles.use_adaptive_sampling = False
scene.cycles.use_light_tree = False
scene.cycles.blur_glossy = 0.0
scene.cycles.volume_bounces = 1
scene.cycles.pixel_filter_type = 'GAUSSIAN'
scene.cycles.sample_clamp_indirect = 0.0
scene.view_settings.view_transform = 'Standard'
bpy.context.view_layer.update()

# ---- added for rendering (the .blend has no usable light): sun
light_auto_sun = bpy.data.lights.new('AutoSun', 'SUN')
light_auto_sun.energy = 3.0
light_auto_sun.angle = 0.0523599
ob_auto_sun = bpy.data.objects.new('AutoSun', light_auto_sun)
scene.collection.objects.link(ob_auto_sun)
ob_auto_sun.rotation_euler = (0.872665, 0.174533, 0.523599)
bpy.context.view_layer.update()
